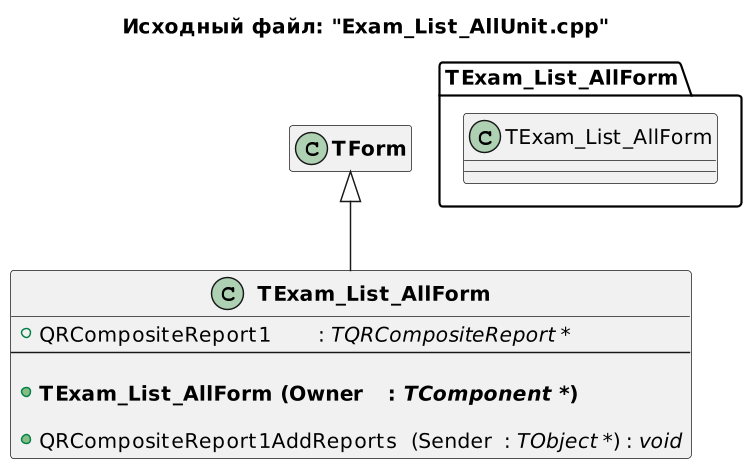

The diagram above was rendered by PlantUML. Its source (embedded in the PNG):
@startuml
title Исходный файл: "Exam_List_AllUnit.cpp"

scale 750 width

"<b>TExam_List_AllForm</b>" -up-|> "<b>TForm</b>"

hide "<b>TForm</b>" members

class "<b>TExam_List_AllForm</b>"
{
    + QRCompositeReport1 \t: <i>TQRCompositeReport *</i>
    --
    
    + <b>TExam_List_AllForm (Owner \t: <i>TComponent *</i>)</b>

    + QRCompositeReport1AddReports \t(Sender \t: <i>TObject *</i>) : <i>void</i>
}


package TExam_List_AllForm <<Folder>>
{
    class TExam_List_AllForm
    hide  members
}
@enduml